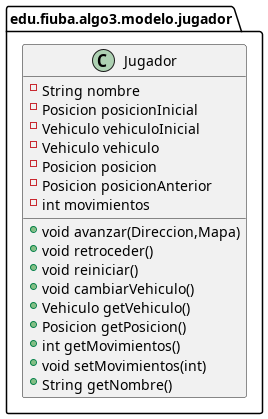

The diagram above was rendered by PlantUML. Its source (embedded in the PNG):
@startuml
class edu.fiuba.algo3.modelo.jugador.Jugador {
- String nombre
- Posicion posicionInicial
- Vehiculo vehiculoInicial
- Vehiculo vehiculo
- Posicion posicion
- Posicion posicionAnterior
- int movimientos
+ void avanzar(Direccion,Mapa)
+ void retroceder()
+ void reiniciar()
+ void cambiarVehiculo()
+ Vehiculo getVehiculo()
+ Posicion getPosicion()
+ int getMovimientos()
+ void setMovimientos(int)
+ String getNombre()
}
@enduml